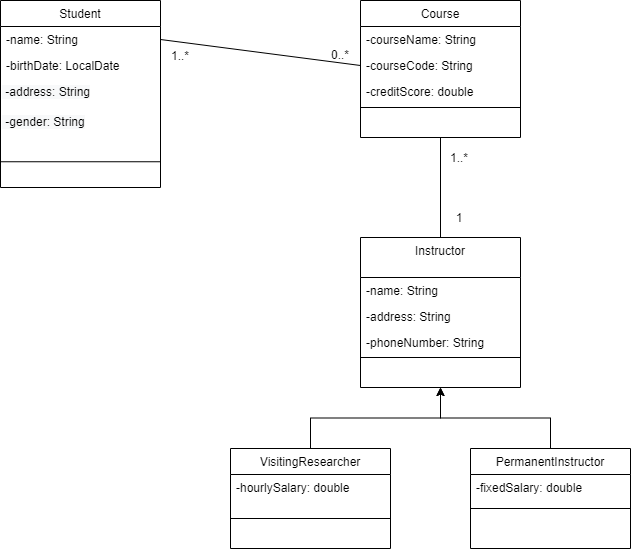

The diagram above was exported from draw.io. Its source (the exported page's mxGraphModel, read from the mxfile embedded in the PNG):
<mxGraphModel dx="1422" dy="695" grid="1" gridSize="10" guides="1" tooltips="1" connect="1" arrows="1" fold="1" page="1" pageScale="1" pageWidth="827" pageHeight="1169" math="0" shadow="0">
  <root>
    <mxCell id="WIyWlLk6GJQsqaUBKTNV-0" />
    <mxCell id="WIyWlLk6GJQsqaUBKTNV-1" parent="WIyWlLk6GJQsqaUBKTNV-0" />
    <mxCell id="zkfFHV4jXpPFQw0GAbJ--6" value="Student" style="swimlane;fontStyle=0;align=center;verticalAlign=top;childLayout=stackLayout;horizontal=1;startSize=26;horizontalStack=0;resizeParent=1;resizeLast=0;collapsible=1;marginBottom=0;rounded=0;shadow=0;strokeWidth=1;" parent="WIyWlLk6GJQsqaUBKTNV-1" vertex="1">
      <mxGeometry x="110" y="183" width="160" height="187" as="geometry">
        <mxRectangle x="130" y="380" width="160" height="26" as="alternateBounds" />
      </mxGeometry>
    </mxCell>
    <mxCell id="zkfFHV4jXpPFQw0GAbJ--7" value="-name: String" style="text;align=left;verticalAlign=top;spacingLeft=4;spacingRight=4;overflow=hidden;rotatable=0;points=[[0,0.5],[1,0.5]];portConstraint=eastwest;" parent="zkfFHV4jXpPFQw0GAbJ--6" vertex="1">
      <mxGeometry y="26" width="160" height="26" as="geometry" />
    </mxCell>
    <mxCell id="zkfFHV4jXpPFQw0GAbJ--8" value="-birthDate: LocalDate" style="text;align=left;verticalAlign=top;spacingLeft=4;spacingRight=4;overflow=hidden;rotatable=0;points=[[0,0.5],[1,0.5]];portConstraint=eastwest;rounded=0;shadow=0;html=0;" parent="zkfFHV4jXpPFQw0GAbJ--6" vertex="1">
      <mxGeometry y="52" width="160" height="26" as="geometry" />
    </mxCell>
    <mxCell id="enMNmCCNV1qJFZlAcpZy-18" value="&lt;span style=&quot;color: rgb(0 , 0 , 0) ; font-family: &amp;#34;helvetica&amp;#34; ; font-size: 12px ; font-style: normal ; font-weight: 400 ; letter-spacing: normal ; text-align: left ; text-indent: 0px ; text-transform: none ; word-spacing: 0px ; background-color: rgb(248 , 249 , 250) ; display: inline ; float: none&quot;&gt;&amp;nbsp;-address: String&lt;/span&gt;" style="text;whiteSpace=wrap;html=1;" vertex="1" parent="zkfFHV4jXpPFQw0GAbJ--6">
      <mxGeometry y="78" width="160" height="30" as="geometry" />
    </mxCell>
    <mxCell id="enMNmCCNV1qJFZlAcpZy-19" value="&lt;span style=&quot;color: rgb(0 , 0 , 0) ; font-family: &amp;#34;helvetica&amp;#34; ; font-size: 12px ; font-style: normal ; font-weight: 400 ; letter-spacing: normal ; text-align: left ; text-indent: 0px ; text-transform: none ; word-spacing: 0px ; background-color: rgb(248 , 249 , 250) ; display: inline ; float: none&quot;&gt;&amp;nbsp;-gender: String&lt;/span&gt;" style="text;whiteSpace=wrap;html=1;" vertex="1" parent="zkfFHV4jXpPFQw0GAbJ--6">
      <mxGeometry y="108" width="160" height="30" as="geometry" />
    </mxCell>
    <mxCell id="zkfFHV4jXpPFQw0GAbJ--13" value="Course" style="swimlane;fontStyle=0;align=center;verticalAlign=top;childLayout=stackLayout;horizontal=1;startSize=26;horizontalStack=0;resizeParent=1;resizeLast=0;collapsible=1;marginBottom=0;rounded=0;shadow=0;strokeWidth=1;" parent="WIyWlLk6GJQsqaUBKTNV-1" vertex="1">
      <mxGeometry x="470" y="183" width="160" height="137" as="geometry">
        <mxRectangle x="340" y="380" width="170" height="26" as="alternateBounds" />
      </mxGeometry>
    </mxCell>
    <mxCell id="zkfFHV4jXpPFQw0GAbJ--14" value="-courseName: String" style="text;align=left;verticalAlign=top;spacingLeft=4;spacingRight=4;overflow=hidden;rotatable=0;points=[[0,0.5],[1,0.5]];portConstraint=eastwest;" parent="zkfFHV4jXpPFQw0GAbJ--13" vertex="1">
      <mxGeometry y="26" width="160" height="26" as="geometry" />
    </mxCell>
    <mxCell id="enMNmCCNV1qJFZlAcpZy-20" value="-courseCode: String" style="text;align=left;verticalAlign=top;spacingLeft=4;spacingRight=4;overflow=hidden;rotatable=0;points=[[0,0.5],[1,0.5]];portConstraint=eastwest;" vertex="1" parent="zkfFHV4jXpPFQw0GAbJ--13">
      <mxGeometry y="52" width="160" height="26" as="geometry" />
    </mxCell>
    <mxCell id="enMNmCCNV1qJFZlAcpZy-21" value="-creditScore: double" style="text;align=left;verticalAlign=top;spacingLeft=4;spacingRight=4;overflow=hidden;rotatable=0;points=[[0,0.5],[1,0.5]];portConstraint=eastwest;" vertex="1" parent="zkfFHV4jXpPFQw0GAbJ--13">
      <mxGeometry y="78" width="160" height="26" as="geometry" />
    </mxCell>
    <mxCell id="enMNmCCNV1qJFZlAcpZy-40" value="" style="endArrow=none;html=1;strokeColor=#000000;exitX=0;exitY=0.75;exitDx=0;exitDy=0;entryX=1;entryY=0.75;entryDx=0;entryDy=0;" edge="1" parent="zkfFHV4jXpPFQw0GAbJ--13">
      <mxGeometry width="50" height="50" relative="1" as="geometry">
        <mxPoint y="107" as="sourcePoint" />
        <mxPoint x="160" y="107" as="targetPoint" />
      </mxGeometry>
    </mxCell>
    <mxCell id="enMNmCCNV1qJFZlAcpZy-0" value="Instructor" style="swimlane;fontStyle=0;align=center;verticalAlign=top;childLayout=stackLayout;horizontal=1;startSize=40;horizontalStack=0;resizeParent=1;resizeLast=0;collapsible=1;marginBottom=0;rounded=0;shadow=0;strokeWidth=1;" vertex="1" parent="WIyWlLk6GJQsqaUBKTNV-1">
      <mxGeometry x="470" y="420" width="160" height="150" as="geometry">
        <mxRectangle x="130" y="380" width="160" height="26" as="alternateBounds" />
      </mxGeometry>
    </mxCell>
    <mxCell id="enMNmCCNV1qJFZlAcpZy-1" value="-name: String" style="text;align=left;verticalAlign=top;spacingLeft=4;spacingRight=4;overflow=hidden;rotatable=0;points=[[0,0.5],[1,0.5]];portConstraint=eastwest;" vertex="1" parent="enMNmCCNV1qJFZlAcpZy-0">
      <mxGeometry y="40" width="160" height="26" as="geometry" />
    </mxCell>
    <mxCell id="enMNmCCNV1qJFZlAcpZy-2" value="-address: String" style="text;align=left;verticalAlign=top;spacingLeft=4;spacingRight=4;overflow=hidden;rotatable=0;points=[[0,0.5],[1,0.5]];portConstraint=eastwest;rounded=0;shadow=0;html=0;" vertex="1" parent="enMNmCCNV1qJFZlAcpZy-0">
      <mxGeometry y="66" width="160" height="26" as="geometry" />
    </mxCell>
    <mxCell id="enMNmCCNV1qJFZlAcpZy-4" value="-phoneNumber: String" style="text;align=left;verticalAlign=top;spacingLeft=4;spacingRight=4;overflow=hidden;rotatable=0;points=[[0,0.5],[1,0.5]];portConstraint=eastwest;fontStyle=0" vertex="1" parent="enMNmCCNV1qJFZlAcpZy-0">
      <mxGeometry y="92" width="160" height="26" as="geometry" />
    </mxCell>
    <mxCell id="enMNmCCNV1qJFZlAcpZy-44" style="edgeStyle=orthogonalEdgeStyle;rounded=0;orthogonalLoop=1;jettySize=auto;html=1;exitX=0.5;exitY=0;exitDx=0;exitDy=0;entryX=0.5;entryY=1;entryDx=0;entryDy=0;strokeColor=#000000;" edge="1" parent="WIyWlLk6GJQsqaUBKTNV-1" source="enMNmCCNV1qJFZlAcpZy-6" target="enMNmCCNV1qJFZlAcpZy-0">
      <mxGeometry relative="1" as="geometry" />
    </mxCell>
    <mxCell id="enMNmCCNV1qJFZlAcpZy-6" value="VisitingResearcher" style="swimlane;fontStyle=0;align=center;verticalAlign=top;childLayout=stackLayout;horizontal=1;startSize=26;horizontalStack=0;resizeParent=1;resizeLast=0;collapsible=1;marginBottom=0;rounded=0;shadow=0;strokeWidth=1;" vertex="1" parent="WIyWlLk6GJQsqaUBKTNV-1">
      <mxGeometry x="340" y="631" width="160" height="100" as="geometry">
        <mxRectangle x="130" y="380" width="160" height="26" as="alternateBounds" />
      </mxGeometry>
    </mxCell>
    <mxCell id="enMNmCCNV1qJFZlAcpZy-7" value="-hourlySalary: double" style="text;align=left;verticalAlign=top;spacingLeft=4;spacingRight=4;overflow=hidden;rotatable=0;points=[[0,0.5],[1,0.5]];portConstraint=eastwest;" vertex="1" parent="enMNmCCNV1qJFZlAcpZy-6">
      <mxGeometry y="26" width="160" height="26" as="geometry" />
    </mxCell>
    <mxCell id="enMNmCCNV1qJFZlAcpZy-38" value="" style="endArrow=none;html=1;strokeColor=#000000;exitX=0;exitY=0.75;exitDx=0;exitDy=0;entryX=1;entryY=0.75;entryDx=0;entryDy=0;" edge="1" parent="enMNmCCNV1qJFZlAcpZy-6">
      <mxGeometry width="50" height="50" relative="1" as="geometry">
        <mxPoint y="70" as="sourcePoint" />
        <mxPoint x="160" y="70" as="targetPoint" />
      </mxGeometry>
    </mxCell>
    <mxCell id="enMNmCCNV1qJFZlAcpZy-45" style="edgeStyle=orthogonalEdgeStyle;rounded=0;orthogonalLoop=1;jettySize=auto;html=1;exitX=0.5;exitY=0;exitDx=0;exitDy=0;entryX=0.5;entryY=1;entryDx=0;entryDy=0;strokeColor=#000000;" edge="1" parent="WIyWlLk6GJQsqaUBKTNV-1" source="enMNmCCNV1qJFZlAcpZy-12" target="enMNmCCNV1qJFZlAcpZy-0">
      <mxGeometry relative="1" as="geometry" />
    </mxCell>
    <mxCell id="enMNmCCNV1qJFZlAcpZy-12" value="PermanentInstructor" style="swimlane;fontStyle=0;align=center;verticalAlign=top;childLayout=stackLayout;horizontal=1;startSize=26;horizontalStack=0;resizeParent=1;resizeLast=0;collapsible=1;marginBottom=0;rounded=0;shadow=0;strokeWidth=1;" vertex="1" parent="WIyWlLk6GJQsqaUBKTNV-1">
      <mxGeometry x="580" y="631" width="160" height="100" as="geometry">
        <mxRectangle x="130" y="380" width="160" height="26" as="alternateBounds" />
      </mxGeometry>
    </mxCell>
    <mxCell id="enMNmCCNV1qJFZlAcpZy-17" value="-fixedSalary: double" style="text;align=left;verticalAlign=top;spacingLeft=4;spacingRight=4;overflow=hidden;rotatable=0;points=[[0,0.5],[1,0.5]];portConstraint=eastwest;" vertex="1" parent="enMNmCCNV1qJFZlAcpZy-12">
      <mxGeometry y="26" width="160" height="26" as="geometry" />
    </mxCell>
    <mxCell id="enMNmCCNV1qJFZlAcpZy-39" value="" style="endArrow=none;html=1;strokeColor=#000000;exitX=0;exitY=0.75;exitDx=0;exitDy=0;entryX=1;entryY=0.75;entryDx=0;entryDy=0;" edge="1" parent="enMNmCCNV1qJFZlAcpZy-12">
      <mxGeometry width="50" height="50" relative="1" as="geometry">
        <mxPoint y="60" as="sourcePoint" />
        <mxPoint x="160" y="60" as="targetPoint" />
      </mxGeometry>
    </mxCell>
    <mxCell id="enMNmCCNV1qJFZlAcpZy-27" value="" style="endArrow=none;html=1;entryX=0;entryY=0.5;entryDx=0;entryDy=0;exitX=1;exitY=0.5;exitDx=0;exitDy=0;" edge="1" parent="WIyWlLk6GJQsqaUBKTNV-1" source="zkfFHV4jXpPFQw0GAbJ--7" target="enMNmCCNV1qJFZlAcpZy-20">
      <mxGeometry width="50" height="50" relative="1" as="geometry">
        <mxPoint x="310" y="250" as="sourcePoint" />
        <mxPoint x="360" y="200" as="targetPoint" />
      </mxGeometry>
    </mxCell>
    <mxCell id="enMNmCCNV1qJFZlAcpZy-28" value="1..*" style="text;html=1;strokeColor=none;fillColor=none;align=center;verticalAlign=middle;whiteSpace=wrap;rounded=0;" vertex="1" parent="WIyWlLk6GJQsqaUBKTNV-1">
      <mxGeometry x="270" y="228" width="40" height="20" as="geometry" />
    </mxCell>
    <mxCell id="enMNmCCNV1qJFZlAcpZy-29" value="0..*" style="text;html=1;strokeColor=none;fillColor=none;align=center;verticalAlign=middle;whiteSpace=wrap;rounded=0;" vertex="1" parent="WIyWlLk6GJQsqaUBKTNV-1">
      <mxGeometry x="430" y="227" width="40" height="20" as="geometry" />
    </mxCell>
    <mxCell id="enMNmCCNV1qJFZlAcpZy-30" value="" style="endArrow=none;html=1;entryX=0.5;entryY=1;entryDx=0;entryDy=0;exitX=0.5;exitY=0;exitDx=0;exitDy=0;" edge="1" parent="WIyWlLk6GJQsqaUBKTNV-1" source="enMNmCCNV1qJFZlAcpZy-0" target="zkfFHV4jXpPFQw0GAbJ--13">
      <mxGeometry width="50" height="50" relative="1" as="geometry">
        <mxPoint x="390" y="420" as="sourcePoint" />
        <mxPoint x="440" y="370" as="targetPoint" />
      </mxGeometry>
    </mxCell>
    <mxCell id="enMNmCCNV1qJFZlAcpZy-31" value="1" style="text;html=1;strokeColor=none;fillColor=none;align=center;verticalAlign=middle;whiteSpace=wrap;rounded=0;" vertex="1" parent="WIyWlLk6GJQsqaUBKTNV-1">
      <mxGeometry x="549" y="390" width="40" height="20" as="geometry" />
    </mxCell>
    <mxCell id="enMNmCCNV1qJFZlAcpZy-32" value="1..*" style="text;html=1;strokeColor=none;fillColor=none;align=center;verticalAlign=middle;whiteSpace=wrap;rounded=0;" vertex="1" parent="WIyWlLk6GJQsqaUBKTNV-1">
      <mxGeometry x="549" y="330" width="40" height="20" as="geometry" />
    </mxCell>
    <mxCell id="enMNmCCNV1qJFZlAcpZy-37" value="" style="endArrow=none;html=1;strokeColor=#000000;exitX=0;exitY=0.75;exitDx=0;exitDy=0;entryX=1;entryY=0.75;entryDx=0;entryDy=0;" edge="1" parent="WIyWlLk6GJQsqaUBKTNV-1">
      <mxGeometry width="50" height="50" relative="1" as="geometry">
        <mxPoint x="110" y="344.25" as="sourcePoint" />
        <mxPoint x="270" y="344.25" as="targetPoint" />
      </mxGeometry>
    </mxCell>
    <mxCell id="enMNmCCNV1qJFZlAcpZy-41" value="" style="endArrow=none;html=1;strokeColor=#000000;exitX=0;exitY=0.75;exitDx=0;exitDy=0;entryX=1;entryY=0.75;entryDx=0;entryDy=0;" edge="1" parent="WIyWlLk6GJQsqaUBKTNV-1">
      <mxGeometry width="50" height="50" relative="1" as="geometry">
        <mxPoint x="470" y="540" as="sourcePoint" />
        <mxPoint x="630" y="540" as="targetPoint" />
      </mxGeometry>
    </mxCell>
  </root>
</mxGraphModel>